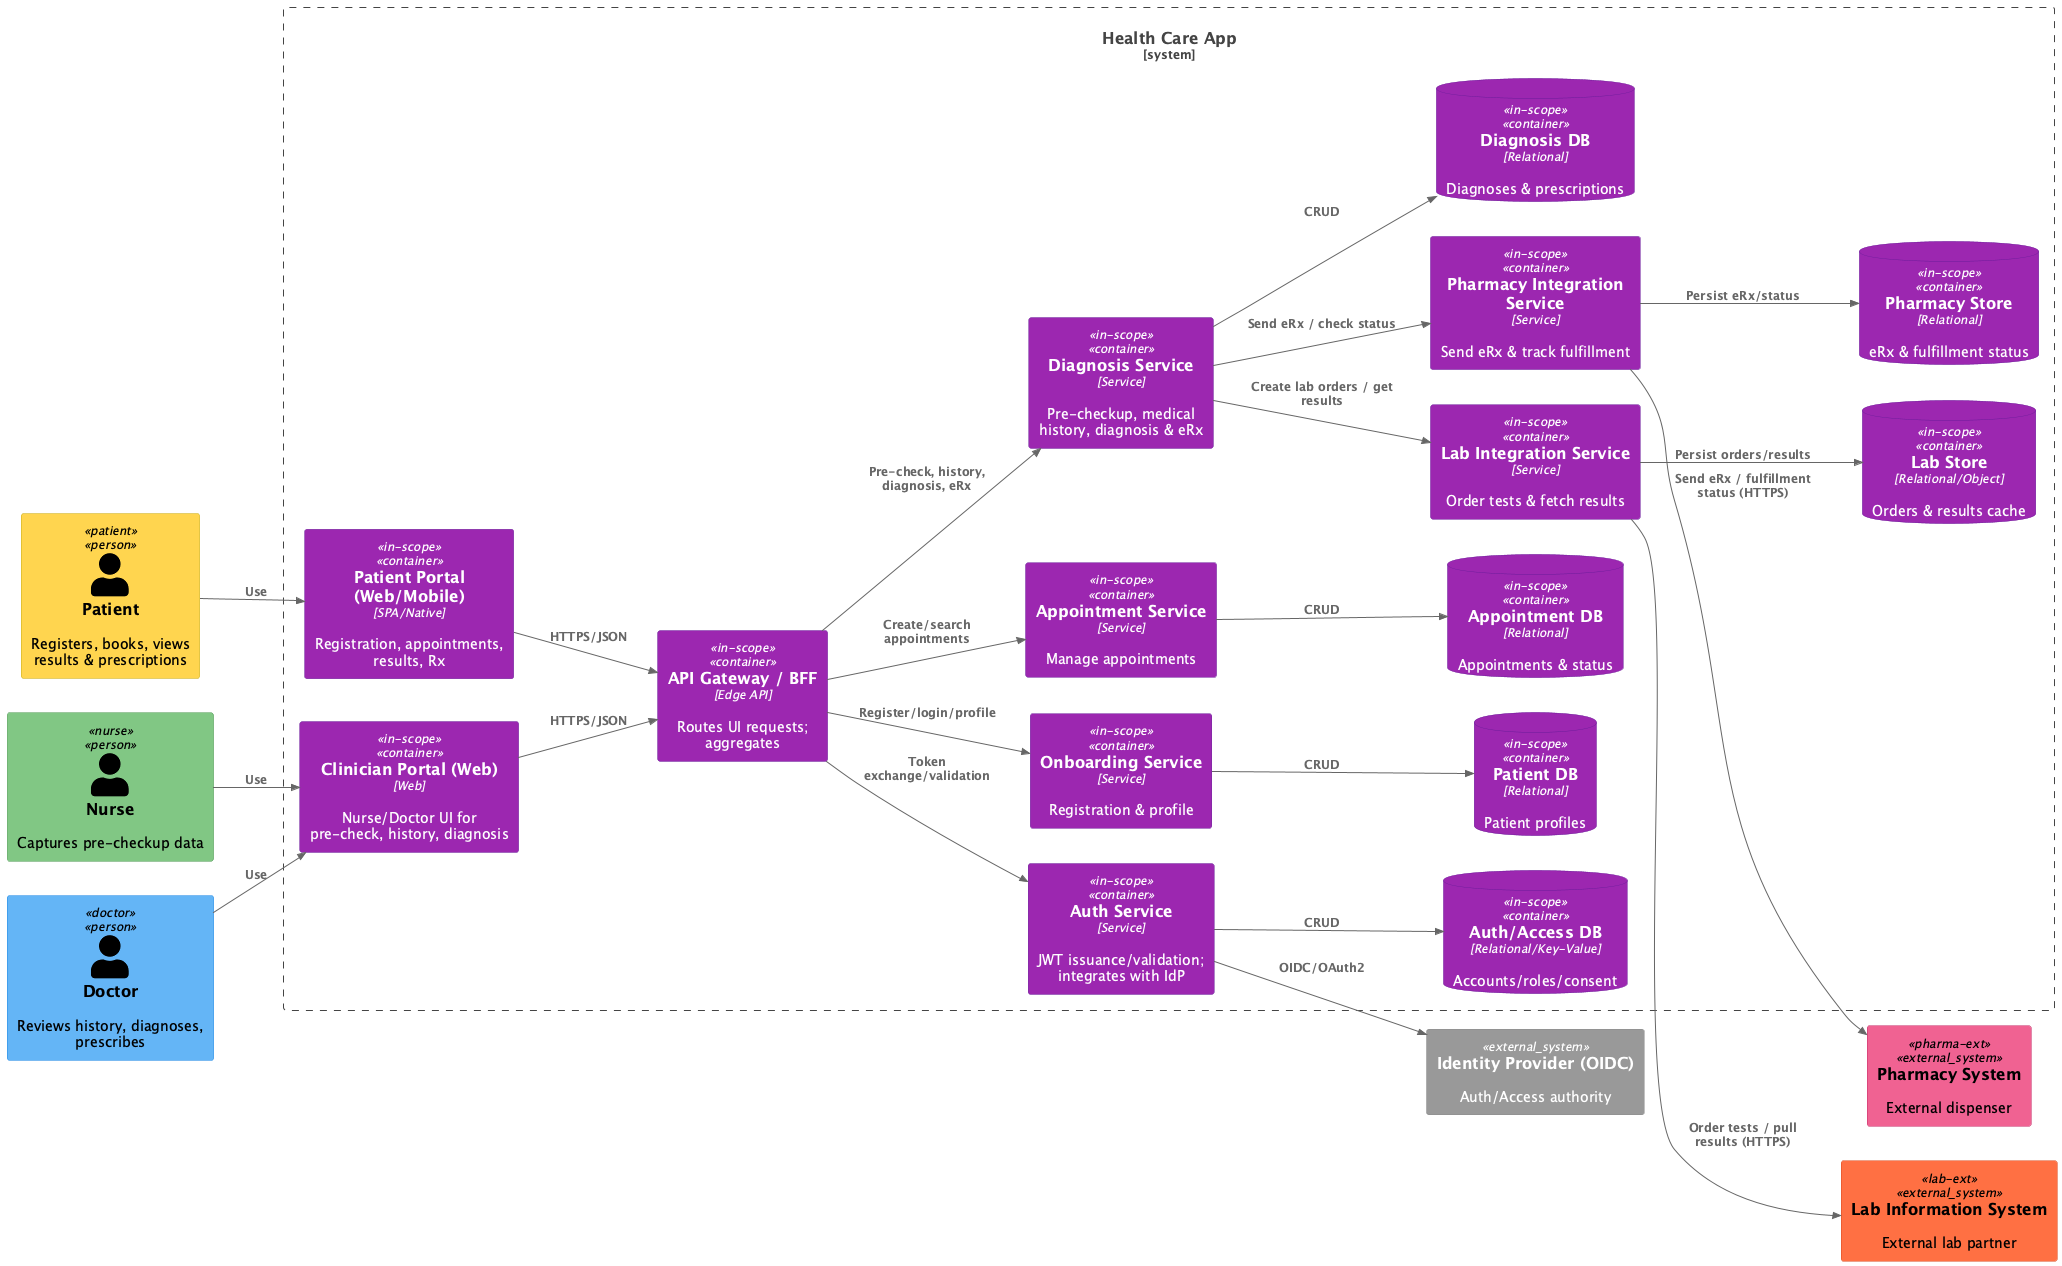

The diagram above was rendered by PlantUML. Its source (embedded in the PNG):
@startuml
!include https://raw.githubusercontent.com/plantuml-stdlib/C4-PlantUML/master/C4_Container.puml
LAYOUT_LEFT_RIGHT()

' ---- Styles (keep the same colors you asked for) ----
AddElementTag("patient",  $bgColor="#FFD54F", $fontColor="#000000", $borderColor="#C6A700")
AddElementTag("nurse",    $bgColor="#81C784", $fontColor="#000000", $borderColor="#388E3C")
AddElementTag("doctor",   $bgColor="#64B5F6", $fontColor="#000000", $borderColor="#1E88E5")
AddElementTag("lab-ext",  $bgColor="#FF7043", $fontColor="#000000", $borderColor="#D84315")
AddElementTag("pharma-ext",$bgColor="#F06292", $fontColor="#000000", $borderColor="#C2185B")
AddElementTag("in-scope", $bgColor="#9C27B0", $fontColor="#FFFFFF", $borderColor="#6A1B9A")

' ---- People ----
Person(patient, "Patient", "Registers, books, views results & prescriptions", $tags="patient")
Person(nurse, "Nurse", "Captures pre-checkup data", $tags="nurse")
Person(doctor, "Doctor", "Reviews history, diagnoses, prescribes", $tags="doctor")

' ---- External Systems ----
System_Ext(labSys, "Lab Information System", "External lab partner", $tags="lab-ext")
System_Ext(pharmaSys, "Pharmacy System", "External dispenser", $tags="pharma-ext")
System_Ext(idp, "Identity Provider (OIDC)", "Auth/Access authority")

' ---- System in scope ----
System_Boundary(hc, "Health Care App") {

  Container(web, "Patient Portal (Web/Mobile)", "SPA/Native", "Registration, appointments, results, Rx", $tags="in-scope")
  Container(clin, "Clinician Portal (Web)", "Web", "Nurse/Doctor UI for pre-check, history, diagnosis", $tags="in-scope")
  Container(bff, "API Gateway / BFF", "Edge API", "Routes UI requests; aggregates", $tags="in-scope")

  Container(auth, "Auth Service", "Service", "JWT issuance/validation; integrates with IdP", $tags="in-scope")

  Container(onboard, "Onboarding Service", "Service", "Registration & profile", $tags="in-scope")
  Container(appSvc, "Appointment Service", "Service", "Manage appointments", $tags="in-scope")
  Container(diagSvc, "Diagnosis Service", "Service", "Pre-checkup, medical history, diagnosis & eRx", $tags="in-scope")
  Container(labInt, "Lab Integration Service", "Service", "Order tests & fetch results", $tags="in-scope")
  Container(pharmInt, "Pharmacy Integration Service", "Service", "Send eRx & track fulfillment", $tags="in-scope")

  ContainerDb(patientDb, "Patient DB", "Relational", "Patient profiles", $tags="in-scope")
  ContainerDb(authDb, "Auth/Access DB", "Relational/Key-Value", "Accounts/roles/consent", $tags="in-scope")
  ContainerDb(apptDb, "Appointment DB", "Relational", "Appointments & status", $tags="in-scope")
  ContainerDb(diagDb, "Diagnosis DB", "Relational", "Diagnoses & prescriptions", $tags="in-scope")
  ContainerDb(labStore, "Lab Store", "Relational/Object", "Orders & results cache", $tags="in-scope")
  ContainerDb(pharmStore, "Pharmacy Store", "Relational", "eRx & fulfillment status", $tags="in-scope")
}

' ---- Relationships (mirroring your DFD flows) ----
Rel(patient, web, "Use")
Rel(nurse, clin, "Use")
Rel(doctor, clin, "Use")

Rel(web, bff, "HTTPS/JSON")
Rel(clin, bff, "HTTPS/JSON")

Rel(bff, auth, "Token exchange/validation")
Rel(auth, idp, "OIDC/OAuth2")

Rel(bff, onboard, "Register/login/profile")
Rel(bff, appSvc, "Create/search appointments")
Rel(bff, diagSvc, "Pre-check, history, diagnosis, eRx")

Rel(onboard, patientDb, "CRUD")
Rel(auth, authDb, "CRUD")
Rel(appSvc, apptDb, "CRUD")
Rel(diagSvc, diagDb, "CRUD")

Rel(diagSvc, labInt, "Create lab orders / get results")
Rel(diagSvc, pharmInt, "Send eRx / check status")

Rel(labInt, labStore, "Persist orders/results")
Rel(pharmInt, pharmStore, "Persist eRx/status")

Rel(labInt, labSys, "Order tests / pull results (HTTPS)")
Rel(pharmInt, pharmaSys, "Send eRx / fulfillment status (HTTPS)")
@enduml